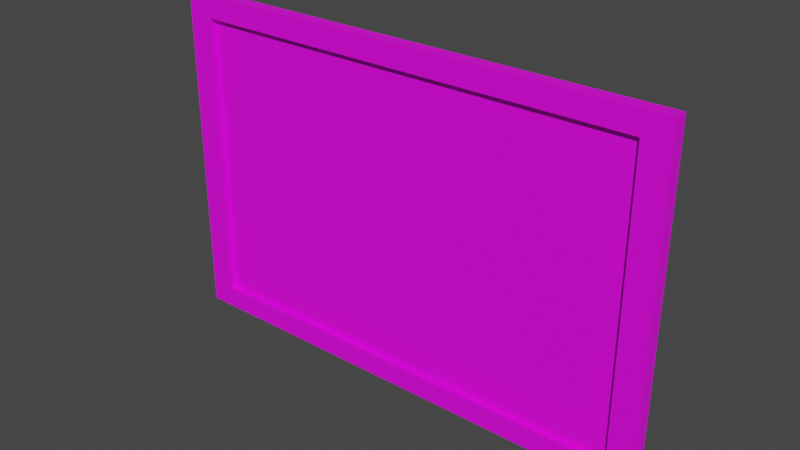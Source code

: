 # Source: 3187_FramedHymn.blend  (saved by Blender 2.90.8; exported with 4.5.12 LTS)
import bpy
from mathutils import Matrix  # noqa: F401  (used for matrix-valued properties, if any)

bpy.ops.wm.read_factory_settings(use_empty=True)
scene = bpy.context.scene
scene.name = 'Scene'

# ---- materials (node trees are filled in below, after node groups)
mat_material_001 = bpy.data.materials.new('Material.001')
mat_material_001.use_transparent_shadow = False

# ---- material node trees
mat_material_001.use_nodes = True; mat_material_001.node_tree.nodes.clear()
_N = mat_material_001.node_tree.nodes; _L = mat_material_001.node_tree.links
n0 = _N.new('ShaderNodeBsdfPrincipled'); n0.name = 'Principled BSDF'; n0.location = (10, 300)
n0.distribution = 'GGX'
n0.subsurface_method = 'BURLEY'
n0.inputs[3].default_value = 1.45
n0.inputs[27].default_value = (0.0, 0.0, 0.0, 1.0)
n0.inputs[28].default_value = 1.0
n1 = _N.new('ShaderNodeOutputMaterial'); n1.name = 'Material Output'; n1.location = (300, 300)
n2 = _N.new('ShaderNodeTexImage'); n2.name = 'Image Texture'; n2.location = (-345, 219)
_L.new(n0.outputs[0], n1.inputs[0])
_L.new(n2.outputs[0], n0.inputs[0])
n1.is_active_output = True

# ---- world
world_world = bpy.data.worlds.new('World'); scene.world = world_world
world_world.use_nodes = True; world_world.node_tree.nodes.clear()
_N = world_world.node_tree.nodes; _L = world_world.node_tree.links
n0 = _N.new('ShaderNodeOutputWorld'); n0.name = 'World Output'; n0.location = (300, 300)
n1 = _N.new('ShaderNodeBackground'); n1.name = 'Background'; n1.location = (10, 300)
n1.inputs[0].default_value = (0.05088, 0.05088, 0.05088, 1.0)
_L.new(n1.outputs[0], n0.inputs[0])
n0.is_active_output = True
world_world.color = (0.05088, 0.05088, 0.05088)
world_world.use_sun_shadow = False
world_world.sun_shadow_jitter_overblur = 0.0

# ---- meshes
me_3187_framedhymn = bpy.data.meshes.new('3187_FramedHymn')
me_3187_framedhymn.from_pydata([(-0.2264, 0.1118, 0.3936), (-0.2264, 0.1118, 0.6812), (-0.2522, 0.125, 0.3722), (-0.2522, 0.125, 0.7027), (0.2179, 0.1118, 0.3936), (0.2179, 0.1118, 0.6812), (0.2437, 0.125, 0.3722), (0.2437, 0.125, 0.7027), (-0.2522, 0.1118, 0.3722), (-0.2522, 0.1118, 0.7027), (0.2437, 0.1118, 0.7027), (0.2437, 0.1118, 0.3722), (-0.2264, 0.1178, 0.3936), (-0.2264, 0.1178, 0.6812), (0.2179, 0.1178, 0.3936), (0.2179, 0.1178, 0.6812)], [], [(8, 9, 3, 2), (2, 3, 7, 6), (6, 7, 10, 11), (0, 4, 14, 12), (2, 6, 11, 8), (7, 3, 9, 10), (0, 1, 9, 8), (5, 4, 11, 10), (4, 0, 8, 11), (1, 5, 10, 9), (14, 15, 13, 12), (1, 0, 12, 13), (5, 1, 13, 15), (4, 5, 15, 14)])
_uv = me_3187_framedhymn.uv_layers.new(name='UVMap')
_uv.uv.foreach_set('vector', [0.6629, 0.009804, 0.6629, 0.6632, 0.6368, 0.6632, 0.6368, 0.009804, 0.5715, 0.009808, 0.5715, 0.3842, 0.009802, 0.3842, 0.009803, 0.009809, 0.7543, 0.009804, 0.7543, 0.6632, 0.7282, 0.6632, 0.7282, 0.009804, 0.03729, 0.43, 0.5287, 0.4283, 0.5213, 0.4385, 0.04613, 0.4376, 0.6825, 0.9902, 0.6825, 0.009804, 0.7086, 0.009804, 0.7086, 0.9902, 0.6172, 0.009804, 0.6172, 0.9902, 0.5911, 0.9902, 0.5911, 0.009804, 0.03729, 0.43, 0.03975, 0.7905, 0.009844, 0.8119, 0.01159, 0.4069, 0.5331, 0.7888, 0.5287, 0.4283, 0.5586, 0.4069, 0.5588, 0.8119, 0.5287, 0.4283, 0.03729, 0.43, 0.01159, 0.4069, 0.5586, 0.4069, 0.03975, 0.7905, 0.5331, 0.7888, 0.5588, 0.8119, 0.009844, 0.8119, 0.5213, 0.4385, 0.5242, 0.7812, 0.04715, 0.7803, 0.04613, 0.4376, 0.03975, 0.7905, 0.03729, 0.43, 0.04613, 0.4376, 0.04715, 0.7803, 0.5331, 0.7888, 0.03975, 0.7905, 0.04715, 0.7803, 0.5242, 0.7812, 0.5287, 0.4283, 0.5331, 0.7888, 0.5242, 0.7812, 0.5213, 0.4385])
me_3187_framedhymn.materials.append(mat_material_001)
me_3187_framedhymn.use_remesh_fix_poles = True
me_3187_framedhymn.use_remesh_preserve_attributes = False
me_3187_framedhymn.use_mirror_vertex_groups = False
me_3187_framedhymn.update()

# ---- objects
ob_3187_framedhymn = bpy.data.objects.new('3187_FramedHymn', me_3187_framedhymn)

# ---- transforms, parenting, visibility, modifiers, constraints
ob_3187_framedhymn.location = (0.09859, 6.213e-05, -0.5784)
ob_3187_framedhymn.delta_location = (-0.09859, -6.213e-05, 0.5784)
ob_3187_framedhymn.lineart.crease_threshold = 0.0

# ---- collection membership
scene.collection.objects.link(ob_3187_framedhymn)

# ---- scene / render settings (as saved in the file)
scene.frame_start = 1; scene.frame_end = 250; scene.frame_set(1)
scene.render.engine = 'BLENDER_EEVEE_NEXT'
scene.cycles.use_denoising = False
scene.cycles.samples = 128
scene.cycles.sampling_pattern = 'TABULATED_SOBOL'
scene.cycles.use_adaptive_sampling = False
scene.cycles.use_light_tree = False
scene.view_settings.view_transform = 'Filmic'
bpy.context.view_layer.update()

# ---- added for rendering (the .blend has no active camera and no usable light): camera, sun
cam_auto = bpy.data.cameras.new('AutoCamera')
cam_auto.lens = 50.0
cam_auto.sensor_width = 36.0
cam_auto.clip_end = 1000.0
ob_auto_camera = bpy.data.objects.new('AutoCamera', cam_auto)
scene.collection.objects.link(ob_auto_camera)
ob_auto_camera.location = (0.547196, -0.543301, 0.978579)
ob_auto_camera.rotation_euler = (1.09748, -7.21219e-08, 0.694738)
scene.camera = ob_auto_camera
light_auto_sun = bpy.data.lights.new('AutoSun', 'SUN')
light_auto_sun.energy = 3.0
light_auto_sun.angle = 0.0523599
ob_auto_sun = bpy.data.objects.new('AutoSun', light_auto_sun)
scene.collection.objects.link(ob_auto_sun)
ob_auto_sun.rotation_euler = (0.872665, 0.174533, 0.523599)
bpy.context.view_layer.update()
